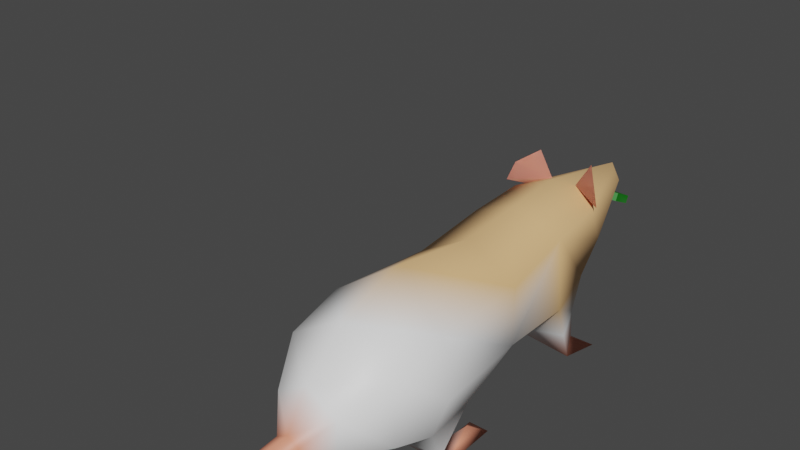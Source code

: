 # Source: RatBase2.blend  (saved by Blender 4.2.66; exported with 4.5.12 LTS)
import bpy
from mathutils import Matrix  # noqa: F401  (used for matrix-valued properties, if any)

bpy.ops.wm.read_factory_settings(use_empty=True)
scene = bpy.context.scene
scene.name = 'Scene'

# ---- collections
col_collection = bpy.data.collections.new('Collection'); scene.collection.children.link(col_collection)

# ---- materials (node trees are filled in below, after node groups)
mat_material_001 = bpy.data.materials.new('Material.001')
mat_material_001.use_backface_culling = True
mat_material_001.use_transparent_shadow = False

# ---- material node trees
mat_material_001.use_nodes = True; mat_material_001.node_tree.nodes.clear()
_N = mat_material_001.node_tree.nodes; _L = mat_material_001.node_tree.links
n0 = _N.new('ShaderNodeBsdfPrincipled'); n0.name = 'Principled BSDF'; n0.location = (10, 300)
n0.distribution = 'GGX'
n0.subsurface_method = 'RANDOM_WALK_SKIN'
n0.inputs[3].default_value = 1.45
n0.inputs[27].default_value = (0.0, 0.0, 0.0, 1.0)
n0.inputs[28].default_value = 1.0
n1 = _N.new('ShaderNodeOutputMaterial'); n1.name = 'Material Output'; n1.location = (300, 300)
n2 = _N.new('ShaderNodeVertexColor'); n2.name = 'Color Attribute'; n2.location = (-180, 280)
n2.layer_name = 'Color'
_L.new(n0.outputs[0], n1.inputs[0])
_L.new(n2.outputs[0], n0.inputs[0])
n1.is_active_output = True

# ---- world
world_world = bpy.data.worlds.new('World'); scene.world = world_world
world_world.use_nodes = True; world_world.node_tree.nodes.clear()
_N = world_world.node_tree.nodes; _L = world_world.node_tree.links
n0 = _N.new('ShaderNodeOutputWorld'); n0.name = 'World Output'; n0.location = (300, 300)
n1 = _N.new('ShaderNodeBackground'); n1.name = 'Background'; n1.location = (10, 300)
n1.inputs[0].default_value = (0.05088, 0.05088, 0.05088, 1.0)
_L.new(n1.outputs[0], n0.inputs[0])
n0.is_active_output = True
world_world.color = (0.05088, 0.05088, 0.05088)
world_world.use_sun_shadow = False
world_world.sun_shadow_jitter_overblur = 0.0

# ---- meshes
me_cylinder = bpy.data.meshes.new('Cylinder')
me_cylinder.from_pydata([(-1.426e-08, 1.318, 0.4976), (-1.361e-08, 3.24, 1.14), (0.6197, 2.367, 0.4547), (0.5527, 2.625, 0.6359), (0.6134, 1.318, 1.56), (0.5206, 2.943, 1.787), (-7.618e-08, 1.318, 1.914), (-6.272e-08, 2.862, 2.041), (-2.385e-08, 4.14, 1.429), (0.1788, 4.166, 1.631), (-4.19e-08, 4.294, 1.771), (-1.361e-08, 0.1833, 0.2797), (0.8486, -0.07005, 1.031), (0.6843, 0.02989, 1.633), (-8.269e-08, 0.1833, 2.085), (-1.392e-08, -0.636, 0.3283), (0.6505, -0.636, 0.7054), (0.6505, -0.636, 1.46), (-7.959e-08, -0.636, 1.837), (-1.643e-08, -1.128, 0.5206), (0.3759, -1.128, 0.7376), (0.3759, -1.128, 1.172), (-5.438e-08, -1.128, 1.389), (-3.504e-08, -1.393, 0.6572), (0.1426, -1.393, 0.7396), (0.1426, -1.393, 0.9042), (-4.943e-08, -1.393, 0.9866), (-3.496e-08, -2.123, 0.7052), (0.101, -2.123, 0.7636), (-4.516e-08, -2.123, 0.9385), (0.101, -2.123, 0.8802), (-3.497e-08, -2.623, 0.7054), (0.1009, -2.623, 0.7637), (0.1009, -2.623, 0.8801), (-4.515e-08, -2.623, 0.9384), (-3.522e-08, -3.123, 0.7117), (0.09545, -3.123, 0.7668), (0.09545, -3.123, 0.877), (-4.486e-08, -3.123, 0.9321), (-3.572e-08, -3.623, 0.7239), (0.0849, -3.623, 0.7729), (0.0849, -3.623, 0.8709), (-4.429e-08, -3.623, 0.9199), (-3.629e-08, -4.123, 0.7377), (0.07288, -4.123, 0.7798), (0.07288, -4.123, 0.864), (-4.365e-08, -4.123, 0.9061), (-3.676e-08, -4.623, 0.7491), (0.06302, -4.623, 0.7855), (0.06302, -4.623, 0.8583), (-4.312e-08, -4.623, 0.8947), (-3.974e-08, -5.123, 0.8219), (0.6134, 1.318, 0.8517), (-1.388e-08, 2.747, 0.6513), (-1.407e-08, 2.16, 0.4492), (0.5206, 3.141, 1.356), (0.3746, 2.675, 0.0), (0.4633, 2.798, 0.1667), (0.532, 2.637, 0.0), (0.3104, 3.044, 0.0), (0.6303, 3.044, 0.0), (0.679, 0.4482, 0.6176), (0.2306, 0.4482, 0.3842), (0.6936, -0.1414, 0.5603), (0.2306, -0.1414, 0.318), (0.4864, 0.3446, 0.1394), (0.6209, 0.1155, 0.1267), (0.4036, 0.1717, 0.0), (0.658, 0.1717, 0.0), (0.4864, 0.7221, 0.08856), (0.6435, 0.8946, 0.0), (0.4036, 0.8946, 0.0), (0.495, 2.873, 0.9825), (0.561, 2.235, 1.719), (-6.715e-08, 2.152, 1.978), (0.6802, 2.128, 0.9297)], [], [(2, 54, 58), (52, 75, 73, 4), (4, 73, 74, 6), (5, 55, 9), (7, 5, 10), (55, 1, 8), (52, 4, 13, 12), (4, 6, 14, 13), (13, 14, 18, 17), (15, 11, 64), (12, 13, 17, 16), (16, 17, 21, 20), (17, 18, 22, 21), (15, 16, 20, 19), (21, 22, 26, 25), (19, 20, 24, 23), (20, 21, 25, 24), (24, 25, 30, 28), (25, 26, 29, 30), (23, 24, 28, 27), (28, 30, 33, 32), (30, 29, 34, 33), (27, 28, 32, 31), (33, 34, 38, 37), (31, 32, 36, 35), (32, 33, 37, 36), (36, 37, 41, 40), (37, 38, 42, 41), (35, 36, 40, 39), (39, 40, 44, 43), (40, 41, 45, 44), (41, 42, 46, 45), (45, 46, 50, 49), (43, 44, 48, 47), (44, 45, 49, 48), (48, 49, 51), (49, 50, 51), (47, 48, 51), (54, 2, 75), (75, 3, 72), (3, 53, 72), (2, 3, 75), (54, 53, 56), (3, 2, 58, 57), (53, 3, 57), (58, 56, 59, 60), (56, 57, 59), (57, 60, 59), (57, 58, 60), (52, 12, 61), (16, 15, 64, 63), (0, 52, 61, 62), (11, 0, 62), (12, 63, 61), (64, 62, 67), (62, 61, 65), (63, 64, 66), (61, 63, 66, 65), (65, 66, 68), (68, 67, 71, 70), (66, 67, 68), (69, 70, 71), (65, 68, 69), (67, 65, 69), (64, 11, 62), (63, 12, 16), (9, 55, 8), (10, 5, 9), (54, 75, 52, 0), (72, 1, 55), (73, 72, 55, 5), (74, 73, 5, 7), (73, 75, 72), (1, 72, 53), (69, 68, 70), (69, 71, 67), (67, 62, 65), (66, 64, 67), (58, 54, 56), (56, 53, 57)])
me_cylinder.polygons.foreach_set('use_smooth', [True] * 80)
_uv = me_cylinder.uv_layers.new(name='UVMap')
_uv.uv.foreach_set('vector', [0.8843, 0.157, 0.9487, 0.1532, 0.8843, 0.157, 0.8333, 0.0, 0.8333, 0.223, 0.6667, 0.5525, 0.6667, 0.0, 0.6667, 0.0, 0.6667, 0.5525, 0.5, 0.6707, 0.5, 0.0, 0.6667, 1.0, 0.8333, 1.0, 0.6667, 1.0, 0.5, 1.0, 0.6667, 1.0, 0.5, 1.0, 0.8333, 1.0, 1.0, 1.0, 0.8333, 1.0, 0.8333, 0.0, 0.6667, 0.0, 0.6667, 0.0, 0.8333, 0.0, 0.6667, 0.0, 0.5, 0.0, 0.5, 0.0, 0.6667, 0.0, 0.6667, 0.0, 0.5, 0.0, 0.5, 0.0, 0.6667, 0.0, 0.0, 0.0, 0.0, 0.0, 0.0, 0.0, 0.8333, 0.0, 0.6667, 0.0, 0.6667, 0.0, 0.8333, 0.0, 0.8333, 0.0, 0.6667, 0.0, 0.6667, 0.0, 0.8333, 0.0, 0.6667, 0.0, 0.5, 0.0, 0.5, 0.0, 0.6667, 0.0, 1.0, 0.0, 0.8333, 0.0, 0.8333, 0.0, 1.0, 0.0, 0.6667, 0.0, 0.5, 0.0, 0.5, 0.0, 0.6667, 0.0, 1.0, 0.0, 0.8333, 0.0, 0.8333, 0.0, 1.0, 0.0, 0.8333, 0.0, 0.6667, 0.0, 0.6667, 0.0, 0.8333, 0.0, 0.8333, 0.0, 0.6667, 0.0, 0.6667, 0.0, 0.8333, 0.0, 0.6667, 0.0, 0.5, 0.0, 0.5, 0.0, 0.6667, 0.0, 1.0, 0.0, 0.8333, 0.0, 0.8333, 0.0, 1.0, 0.0, 0.0, 0.0, 0.0, 0.0, 0.0, 0.0, 0.0, 0.0, 0.0, 0.0, 0.0, 0.0, 0.0, 0.0, 0.0, 0.0, 0.0, 0.0, 0.0, 0.0, 0.0, 0.0, 0.0, 0.0, 0.0, 0.0, 0.0, 0.0, 0.0, 0.0, 0.0, 0.0, 0.0, 0.0, 0.0, 0.0, 0.0, 0.0, 0.0, 0.0, 0.0, 0.0, 0.0, 0.0, 0.0, 0.0, 0.0, 0.0, 0.0, 0.0, 0.0, 0.0, 0.0, 0.0, 0.0, 0.0, 0.0, 0.0, 0.0, 0.0, 0.0, 0.0, 0.0, 0.0, 0.0, 0.0, 0.0, 0.0, 0.0, 0.0, 0.0, 0.0, 0.0, 0.0, 0.0, 0.0, 0.0, 0.0, 0.0, 0.0, 0.0, 0.0, 0.0, 0.0, 0.0, 0.0, 0.0, 0.0, 0.0, 0.0, 0.0, 0.0, 0.0, 0.0, 0.0, 0.0, 0.0, 0.0, 0.0, 0.0, 0.0, 0.0, 0.0, 0.0, 0.0, 0.0, 0.0, 0.0, 0.0, 0.0, 0.0, 0.0, 0.0, 0.0, 0.0, 0.0, 0.0, 0.0, 0.0, 0.0, 0.0, 0.0, 0.0, 0.0, 0.0, 0.0, 0.0, 0.0, 0.0, 0.0, 0.0, 0.0, 0.0, 0.0, 0.0, 0.0, 0.0, 0.0, 0.9487, 0.1532, 0.8843, 0.157, 0.856, 0.06972, 0.856, 0.06972, 0.893, 0.8462, 0.8333, 0.6975, 0.893, 0.8462, 0.9685, 0.9207, 0.8643, 0.9203, 0.8843, 0.157, 0.893, 0.8462, 0.856, 0.06972, 0.9487, 0.1532, 0.9402, 0.8496, 0.9487, 0.1532, 0.893, 0.8462, 0.8843, 0.157, 0.8843, 0.157, 0.893, 0.8462, 0.9402, 0.8496, 0.893, 0.8462, 0.9402, 0.8496, 0.893, 0.8462, 0.9402, 0.8496, 0.9402, 0.8496, 0.893, 0.8462, 0.9402, 0.8496, 0.9402, 0.8496, 0.9402, 0.8496, 0.893, 0.8462, 0.893, 0.8462, 0.9402, 0.8496, 0.893, 0.8462, 0.893, 0.8462, 0.893, 0.8462, 0.8333, 0.0, 0.8333, 0.0, 0.8333, 0.0, 0.8333, 0.0, 1.0, 0.0, 1.0, 0.0, 0.8333, 0.0, 1.0, 0.0, 0.8333, 0.0, 0.8333, 0.0, 1.0, 0.0, 0.0, 0.0, 0.0, 0.0, 0.0, 0.0, 0.8333, 0.0, 0.8333, 0.0, 0.8333, 0.0, 0.0, 0.0, 0.0, 0.0, 0.0, 0.0, 1.0, 0.0, 0.8333, 0.0, 1.0, 0.0, 0.8333, 0.0, 1.0, 0.0, 0.8333, 0.0, 0.8333, 0.0, 0.8333, 0.0, 0.8333, 0.0, 0.8333, 0.0, 0.8333, 0.0, 0.8333, 0.0, 0.8333, 0.0, 0.8333, 0.0, 1.0, 0.0, 1.0, 0.0, 0.8333, 0.0, 0.8333, 0.0, 1.0, 0.0, 0.8333, 0.0, 0.8333, 0.0, 0.8333, 0.0, 1.0, 0.0, 0.8333, 0.0, 0.8333, 0.0, 0.8333, 0.0, 0.0, 0.0, 0.0, 0.0, 0.0, 0.0, 0.0, 0.0, 0.0, 0.0, 0.0, 0.0, 0.8333, 0.0, 0.8333, 0.0, 0.8333, 0.0, 0.6667, 1.0, 0.8333, 1.0, 0.8333, 1.0, 0.5, 1.0, 0.6667, 1.0, 0.6667, 1.0, 0.9816, 0.055, 0.856, 0.06972, 0.8333, 0.0, 1.0, 0.0, 0.8643, 0.9203, 1.0, 1.0, 0.8333, 1.0, 0.6667, 0.6813, 0.8333, 0.6975, 0.8333, 1.0, 0.6667, 1.0, 0.5, 0.6707, 0.6667, 0.6813, 0.6667, 1.0, 0.5, 1.0, 0.6667, 0.5525, 0.8333, 0.223, 0.8333, 0.6975, 1.0, 1.0, 0.8643, 0.9203, 0.9685, 0.9207, 0.8333, 0.0, 0.8333, 0.0, 0.8333, 0.0, 0.0, 0.0, 0.0, 0.0, 0.0, 0.0, 0.0, 0.0, 0.0, 0.0, 0.0, 0.0, 0.8333, 0.0, 1.0, 0.0, 1.0, 0.0, 0.8843, 0.157, 0.9487, 0.1532, 0.9487, 0.1532, 0.9487, 0.1532, 0.9402, 0.8496, 0.9402, 0.8496])
_ca = me_cylinder.color_attributes.new('Color', 'BYTE_COLOR', 'POINT')
_ca.data.foreach_set('color', [1.0, 1.0, 1.0, 1.0, 0.9216, 0.552, 0.2502, 1.0, 1.0, 1.0, 1.0, 1.0, 1.0, 1.0, 1.0, 1.0, 0.9216, 0.552, 0.2502, 1.0, 0.9216, 0.552, 0.2502, 1.0, 0.9216, 0.552, 0.2502, 1.0, 0.9216, 0.552, 0.2502, 1.0, 0.9216, 0.5583, 0.2747, 1.0, 0.9216, 0.552, 0.2502, 1.0, 0.9216, 0.552, 0.2502, 1.0, 1.0, 1.0, 1.0, 1.0, 1.0, 1.0, 1.0, 1.0, 1.0, 1.0, 1.0, 1.0, 0.9216, 0.552, 0.2542, 1.0, 1.0, 1.0, 1.0, 1.0, 1.0, 1.0, 1.0, 1.0, 1.0, 1.0, 1.0, 1.0, 1.0, 1.0, 1.0, 1.0, 0.9047, 0.3968, 0.2831, 1.0, 1.0, 1.0, 1.0, 1.0, 1.0, 1.0, 1.0, 1.0, 1.0, 1.0, 1.0, 1.0, 0.8879, 0.3185, 0.1981, 1.0, 0.8879, 0.3325, 0.2159, 1.0, 0.8879, 0.314, 0.1981, 1.0, 0.8879, 0.314, 0.1946, 1.0, 0.8879, 0.314, 0.1946, 1.0, 0.8879, 0.314, 0.1946, 1.0, 0.8879, 0.314, 0.1946, 1.0, 0.8879, 0.314, 0.1946, 1.0, 0.8879, 0.314, 0.1946, 1.0, 0.8879, 0.3278, 0.2122, 1.0, 0.8879, 0.314, 0.1946, 1.0, 0.8879, 0.314, 0.1946, 1.0, 0.8879, 0.314, 0.1946, 1.0, 0.8879, 0.314, 0.1946, 1.0, 0.8879, 0.314, 0.1946, 1.0, 0.8879, 0.314, 0.1946, 1.0, 0.8879, 0.314, 0.1946, 1.0, 0.8879, 0.314, 0.1946, 1.0, 0.8879, 0.314, 0.1946, 1.0, 0.8879, 0.314, 0.1946, 1.0, 0.8879, 0.3185, 0.1981, 1.0, 0.8879, 0.314, 0.1946, 1.0, 0.8879, 0.314, 0.1946, 1.0, 0.8879, 0.314, 0.1946, 1.0, 0.8879, 0.314, 0.1946, 1.0, 0.8879, 0.314, 0.1946, 1.0, 0.8879, 0.314, 0.1946, 1.0, 0.8879, 0.314, 0.1946, 1.0, 0.8879, 0.3278, 0.2086, 1.0, 1.0, 1.0, 1.0, 1.0, 1.0, 1.0, 1.0, 1.0, 1.0, 1.0, 1.0, 1.0, 0.9216, 0.552, 0.2502, 1.0, 0.8879, 0.3185, 0.2016, 1.0, 0.8879, 0.3185, 0.2016, 1.0, 0.8879, 0.3231, 0.2051, 1.0, 0.9047, 0.4072, 0.3005, 1.0, 0.8879, 0.3185, 0.1981, 1.0, 1.0, 1.0, 1.0, 1.0, 1.0, 1.0, 1.0, 1.0, 1.0, 1.0, 1.0, 1.0, 1.0, 1.0, 1.0, 1.0, 0.9473, 0.6724, 0.6105, 1.0, 1.0, 1.0, 1.0, 1.0, 0.8879, 0.314, 0.1946, 1.0, 0.8879, 0.314, 0.1946, 1.0, 0.8879, 0.314, 0.1946, 1.0, 0.8879, 0.314, 0.1946, 1.0, 0.8879, 0.314, 0.1946, 1.0, 0.9216, 0.552, 0.2502, 1.0, 0.9216, 0.552, 0.2502, 1.0, 0.9216, 0.552, 0.2502, 1.0, 0.9216, 0.5583, 0.2542, 1.0])
me_cylinder.materials.append(mat_material_001)
me_cylinder.use_remesh_fix_poles = True
me_cylinder.use_remesh_preserve_attributes = False
me_cylinder.update()
me_cylinder_001 = bpy.data.meshes.new('Cylinder.001')
me_cylinder_001.from_pydata([(-2.385e-08, 4.14, 1.429), (0.1788, 4.166, 1.631), (-4.19e-08, 4.294, 1.771)], [], [(0, 2, 1)])
me_cylinder_001.polygons.foreach_set('use_smooth', [True] * 1)
_uv = me_cylinder_001.uv_layers.new(name='UVMap')
_uv.uv.foreach_set('vector', [1.0, 1.0, 0.5, 1.0, 0.6667, 1.0])
_ca = me_cylinder_001.color_attributes.new('Color', 'BYTE_COLOR', 'POINT')
_ca.data.foreach_set('color', [1.0, 0.3712, 0.2874, 1.0, 1.0, 0.3712, 0.2874, 1.0, 1.0, 0.3712, 0.2874, 1.0])
me_cylinder_001.materials.append(mat_material_001)
me_cylinder_001.use_remesh_fix_poles = True
me_cylinder_001.use_remesh_preserve_attributes = False
me_cylinder_001.update()
me_cylinder_002 = bpy.data.meshes.new('Cylinder.002')
me_cylinder_002.from_pydata([(0.1567, 3.164, 1.912), (0.4575, 3.072, 1.792), (0.3377, 3.171, 2.217), (0.5244, 2.935, 2.092), (0.6042, 2.89, 1.864)], [], [(3, 0, 4), (0, 3, 2), (4, 0, 1)])
me_cylinder_002.polygons.foreach_set('use_smooth', [True] * 3)
_uv = me_cylinder_002.uv_layers.new(name='UVMap')
_uv.uv.foreach_set('vector', [1.0, 1.0, 1.0, 0.4356, 0.0, 0.0, 1.0, 0.4356, 1.0, 1.0, 0.0, 1.0, 0.0, 0.0, 1.0, 0.4356, 1.0, 0.0])
_ca = me_cylinder_002.color_attributes.new('Color', 'BYTE_COLOR', 'POINT')
_ca.data.foreach_set('color', [0.9216, 0.552, 0.2502, 1.0, 0.9301, 0.5906, 0.305, 1.0, 0.9216, 0.552, 0.2502, 1.0, 0.9301, 0.5647, 0.2664, 1.0, 0.9301, 0.6038, 0.3372, 1.0])
me_cylinder_002.materials.append(mat_material_001)
me_cylinder_002.use_remesh_fix_poles = True
me_cylinder_002.use_remesh_preserve_attributes = False
me_cylinder_002.update()
me_cylinder_003 = bpy.data.meshes.new('Cylinder.003')
me_cylinder_003.from_pydata([(0.1567, 3.164, 1.912), (0.4575, 3.072, 1.792), (0.3377, 3.171, 2.217), (0.5244, 2.935, 2.092), (0.6042, 2.89, 1.864)], [], [(3, 4, 0), (0, 2, 3), (4, 1, 0)])
me_cylinder_003.polygons.foreach_set('use_smooth', [True] * 3)
_uv = me_cylinder_003.uv_layers.new(name='UVMap')
_uv.uv.foreach_set('vector', [1.0, 1.0, 0.0, 0.0, 1.0, 0.4356, 1.0, 0.4356, 0.0, 1.0, 1.0, 1.0, 0.0, 0.0, 1.0, 0.0, 1.0, 0.4356])
_ca = me_cylinder_003.color_attributes.new('Color', 'BYTE_COLOR', 'POINT')
_ca.data.foreach_set('color', [1.0, 0.3864, 0.305, 1.0, 1.0, 0.3712, 0.2874, 1.0, 1.0, 0.3712, 0.2874, 1.0, 1.0, 0.3712, 0.2874, 1.0, 1.0, 0.3763, 0.2961, 1.0])
me_cylinder_003.materials.append(mat_material_001)
me_cylinder_003.use_remesh_fix_poles = True
me_cylinder_003.use_remesh_preserve_attributes = False
me_cylinder_003.update()
me_cylinder_004 = bpy.data.meshes.new('Cylinder.004')
me_cylinder_004.from_pydata([(-5.962e-09, 4.116, 1.375), (-5.962e-09, 4.158, 1.462), (-5.962e-09, 4.386, 1.245), (0.2597, 4.251, 1.31), (0.2597, 4.293, 1.396), (-5.962e-09, 4.428, 1.331), (0.2597, 3.981, 1.44), (0.2597, 4.023, 1.527), (-5.962e-09, 3.846, 1.506), (-5.962e-09, 3.888, 1.592), (-0.2597, 3.981, 1.44), (-0.2597, 4.023, 1.527), (-0.2597, 4.251, 1.31), (-0.2597, 4.293, 1.396)], [], [(2, 5, 4, 3), (3, 4, 7, 6), (6, 7, 9, 8), (8, 9, 11, 10), (10, 11, 13, 12), (12, 13, 5, 2), (0, 2, 3), (1, 4, 5), (0, 3, 6), (1, 7, 4), (0, 6, 8), (1, 9, 7), (0, 8, 10), (1, 11, 9), (0, 10, 12), (1, 13, 11), (0, 12, 2), (1, 5, 13)])
_uv = me_cylinder_004.uv_layers.new(name='UVMap')
_uv.uv.foreach_set('vector', [1.0, 0.5, 1.0, 1.0, 0.8333, 1.0, 0.8333, 0.5, 0.8333, 0.5, 0.8333, 1.0, 0.6667, 1.0, 0.6667, 0.5, 0.6667, 0.5, 0.6667, 1.0, 0.5, 1.0, 0.5, 0.5, 0.5, 0.5, 0.5, 1.0, 0.3333, 1.0, 0.3333, 0.5, 0.3333, 0.5, 0.3333, 1.0, 0.1667, 1.0, 0.1667, 0.5, 0.1667, 0.5, 0.1667, 1.0, -8.941e-08, 1.0, -8.941e-08, 0.5, 0.75, 0.3801, 0.75, 0.49, 0.9578, 0.37, 0.3627, 0.3151, 0.4578, 0.37, 0.25, 0.49, 0.8627, 0.3151, 0.9578, 0.37, 0.9578, 0.13, 0.3627, 0.1849, 0.4578, 0.13, 0.4578, 0.37, 0.8627, 0.1849, 0.9578, 0.13, 0.75, 0.01, 0.25, 0.1199, 0.25, 0.01, 0.4578, 0.13, 0.75, 0.1199, 0.75, 0.01, 0.5422, 0.13, 0.1373, 0.1849, 0.04215, 0.13, 0.25, 0.01, 0.6373, 0.1849, 0.5422, 0.13, 0.5422, 0.37, 0.1373, 0.3151, 0.04215, 0.37, 0.04215, 0.13, 0.6373, 0.3151, 0.5422, 0.37, 0.75, 0.49, 0.25, 0.3801, 0.25, 0.49, 0.04215, 0.37])
_ca = me_cylinder_004.color_attributes.new('Color', 'BYTE_COLOR', 'POINT')
_ca.data.foreach_set('color', [0.0, 0.01764, 0.0, 1.0, 0.0, 0.01764, 0.0, 1.0, 0.0, 0.1946, 0.0003035, 1.0, 0.02416, 0.2159, 0.02416, 1.0, 0.0, 0.1946, 0.0003035, 1.0, 0.004777, 0.1981, 0.004777, 1.0, 0.0006071, 0.1946, 0.0006071, 1.0, 0.0, 0.1946, 0.0003035, 1.0, 0.02956, 0.2232, 0.02956, 1.0, 0.0003035, 0.1946, 0.0003035, 1.0, 0.003347, 0.1981, 0.003347, 1.0, 0.0648, 0.2542, 0.0648, 1.0, 0.0, 0.1946, 0.0003035, 1.0, 0.02956, 0.2195, 0.02956, 1.0])
me_cylinder_004.materials.append(mat_material_001)
me_cylinder_004.update()
arm_armature = bpy.data.armatures.new('Armature')  # bones are not reproduced

# ---- objects
ob_ratbase = bpy.data.objects.new('RatBase', me_cylinder)
ob_armature = bpy.data.objects.new('Armature', arm_armature)
ob_ratbase_001 = bpy.data.objects.new('RatBase.001', me_cylinder_001)
ob_ratbase_002 = bpy.data.objects.new('RatBase.002', me_cylinder_002)
ob_ratbase_003 = bpy.data.objects.new('RatBase.003', me_cylinder_003)
ob_cylinder = bpy.data.objects.new('Cylinder', me_cylinder_004)

# ---- transforms, parenting, visibility, modifiers, constraints
ob_ratbase.parent = ob_armature
ob_ratbase.location = (0.0, 0.0, 0.0)
_vg = ob_ratbase.vertex_groups.new(name='LowerSpine')
for _i, _w in zip([12, 13, 14, 15, 16, 17, 18, 19, 20, 21, 22, 23, 24, 25, 26, 63, 64], [0.1098, 0.1042, 0.08309, 0.7115, 0.6807, 0.7869, 0.8366, 0.782, 0.8759, 0.9476, 0.9647, 0.5206, 0.5478, 0.9246, 0.9715, 0.1253, 0.1308]): _vg.add([_i], _w, 'REPLACE')
_vg = ob_ratbase.vertex_groups.new(name='Tail1')
for _i, _w in zip([15, 19, 20, 23, 24, 25], [0.05943, 0.1436, 0.06509, 0.4592, 0.442, 0.06228]): _vg.add([_i], _w, 'REPLACE')
_vg = ob_ratbase.vertex_groups.new(name='Tail2')
for _i, _w in zip([27, 28, 29, 30, 31, 32, 33, 34], [0.9829, 0.9898, 0.9851, 0.9904, 0.9755, 0.9847, 0.9852, 0.9769]): _vg.add([_i], _w, 'REPLACE')
_vg = ob_ratbase.vertex_groups.new(name='Tail3')
_vg = ob_ratbase.vertex_groups.new(name='Tail4')
for _i, _w in zip([35, 36, 37, 38], [0.9557, 0.9724, 0.9734, 0.9587]): _vg.add([_i], _w, 'REPLACE')
_vg = ob_ratbase.vertex_groups.new(name='Tail5')
for _i, _w in zip([39, 40, 41, 42], [0.964, 0.9778, 0.9788, 0.9671]): _vg.add([_i], _w, 'REPLACE')
_vg = ob_ratbase.vertex_groups.new(name='Tail6')
for _i, _w in zip([43, 44, 45, 46, 47, 48, 49, 50], [0.9853, 0.991, 0.9915, 0.9868, 0.9941, 0.9964, 0.9966, 0.9948]): _vg.add([_i], _w, 'REPLACE')
_vg = ob_ratbase.vertex_groups.new(name='Tail7')
for _i, _w in zip([51], [0.9992]): _vg.add([_i], _w, 'REPLACE')
_vg = ob_ratbase.vertex_groups.new(name='MiddleSpine')
for _i, _w in zip([0, 4, 13, 14, 18, 52, 54, 61, 75], [0.4767, 0.09102, 0.08449, 0.7165, 0.08666, 0.4421, 0.06679, 0.003025, 0.04775]): _vg.add([_i], _w, 'REPLACE')
_vg = ob_ratbase.vertex_groups.new(name='UpperSpine')
for _i, _w in zip([0, 4, 6, 7, 13, 14, 52, 73, 74, 75], [0.07931, 0.7203, 0.9591, 0.1111, 0.04873, 0.09411, 0.1854, 0.1421, 0.8491, 0.01654]): _vg.add([_i], _w, 'REPLACE')
_vg = ob_ratbase.vertex_groups.new(name='Neck')
for _i, _w in zip([1, 5, 7, 55, 72, 73, 74], [0.05631, 0.1111, 0.1111, 0.2005, 0.0312, 0.0655, 0.06517]): _vg.add([_i], _w, 'REPLACE')
_vg = ob_ratbase.vertex_groups.new(name='Head')
for _i, _w in zip([1, 5, 7, 8, 9, 10, 53, 55, 72], [0.743, 0.7778, 0.7778, 0.9832, 0.9807, 0.997, 0.06111, 0.6223, 0.152]): _vg.add([_i], _w, 'REPLACE')
_vg = ob_ratbase.vertex_groups.new(name='Shoulder.R')
for _i, _w in zip([0, 1, 2, 3, 4, 5, 52, 53, 54, 55, 72, 73, 74, 75], [0.09419, 0.1607, 0.0526, 0.05892, 0.08615, 0.1111, 0.1255, 0.622, 0.1483, 0.1526, 0.618, 0.7535, 0.07809, 0.7205]): _vg.add([_i], _w, 'REPLACE')
_vg = ob_ratbase.vertex_groups.new(name='Arm.R')
for _i, _w in zip([0, 1, 2, 3, 52, 53, 54, 55, 56, 57, 58, 59, 60, 72, 75], [0.06326, 0.04007, 0.8697, 0.9216, 0.01418, 0.1985, 0.1725, 0.0245, 0.5116, 0.962, 0.5353, 0.07429, 0.1196, 0.1685, 0.1283]): _vg.add([_i], _w, 'REPLACE')
_vg = ob_ratbase.vertex_groups.new(name='Hand.R')
for _i, _w in zip([2, 54, 56, 57, 58, 59, 60], [0.01462, 0.006949, 0.4795, 0.01679, 0.4676, 0.925, 0.88]): _vg.add([_i], _w, 'REPLACE')
_vg = ob_ratbase.vertex_groups.new(name='Shoulder.L')
for _i, _w in zip([0, 2, 52, 53, 54, 75], [0.1739, 0.01389, 0.02573, 0.07973, 0.5447, 0.01145]): _vg.add([_i], _w, 'REPLACE')
_vg = ob_ratbase.vertex_groups.new(name='Arm.L')
_vg = ob_ratbase.vertex_groups.new(name='Hand.L')
_vg = ob_ratbase.vertex_groups.new(name='Hip.R')
for _i, _w in zip([0, 4, 11, 12, 13, 14, 15, 16, 17, 18, 19, 20, 21, 52, 61, 62, 63, 64, 66], [0.1322, 0.0609, 0.7111, 0.7823, 0.7406, 0.1014, 0.1878, 0.2444, 0.1683, 0.05929, 0.05759, 0.04225, 0.01012, 0.1032, 0.5053, 0.8242, 0.6914, 0.6386, 0.05423]): _vg.add([_i], _w, 'REPLACE')
_vg = ob_ratbase.vertex_groups.new(name='Leg.R')
for _i, _w in zip([0, 11, 12, 15, 16, 52, 61, 62, 63, 64, 65, 66, 67, 68], [0.01685, 0.09943, 0.08578, 0.04158, 0.03885, 0.0792, 0.4293, 0.09879, 0.1521, 0.1276, 0.9358, 0.8562, 0.5226, 0.5491]): _vg.add([_i], _w, 'REPLACE')
_vg = ob_ratbase.vertex_groups.new(name='Foot.R')
for _i, _w in zip([64, 65, 66, 67, 68, 69, 70, 71], [0.04765, 0.04201, 0.07786, 0.4634, 0.4442, 0.9941, 1.0, 1.0]): _vg.add([_i], _w, 'REPLACE')
_vg = ob_ratbase.vertex_groups.new(name='Hip.L')
for _i, _w in zip([11, 62, 64], [0.3712, 0.03924, 0.07195]): _vg.add([_i], _w, 'REPLACE')
_vg = ob_ratbase.vertex_groups.new(name='Leg.L')
_vg = ob_ratbase.vertex_groups.new(name='Foot.L')
_m = ob_ratbase.modifiers.new('Mirror', 'MIRROR')
_m = ob_ratbase.modifiers.new('Armature', 'ARMATURE')
_m.object = ob_armature
_m.use_deform_preserve_volume = True
ob_armature.location = (0.0, 0.0, 0.0)
ob_armature.display_type = 'WIRE'
ob_armature.show_in_front = True
ob_ratbase_001.parent = ob_armature
ob_ratbase_001.location = (0.0, 0.0, 0.0)
_vg = ob_ratbase_001.vertex_groups.new(name='LowerSpine')
_vg = ob_ratbase_001.vertex_groups.new(name='Tail1')
_vg = ob_ratbase_001.vertex_groups.new(name='Tail2')
_vg = ob_ratbase_001.vertex_groups.new(name='Tail3')
_vg = ob_ratbase_001.vertex_groups.new(name='Tail4')
_vg = ob_ratbase_001.vertex_groups.new(name='Tail5')
_vg = ob_ratbase_001.vertex_groups.new(name='Tail6')
_vg = ob_ratbase_001.vertex_groups.new(name='Tail7')
_vg = ob_ratbase_001.vertex_groups.new(name='MiddleSpine')
_vg = ob_ratbase_001.vertex_groups.new(name='UpperSpine')
_vg = ob_ratbase_001.vertex_groups.new(name='Neck')
_vg = ob_ratbase_001.vertex_groups.new(name='Head')
for _i, _w in zip([0, 1, 2], [0.9832, 0.9807, 0.997]): _vg.add([_i], _w, 'REPLACE')
_vg = ob_ratbase_001.vertex_groups.new(name='Shoulder.R')
_vg = ob_ratbase_001.vertex_groups.new(name='Arm.R')
_vg = ob_ratbase_001.vertex_groups.new(name='Hand.R')
_vg = ob_ratbase_001.vertex_groups.new(name='Shoulder.L')
_vg = ob_ratbase_001.vertex_groups.new(name='Arm.L')
_vg = ob_ratbase_001.vertex_groups.new(name='Hand.L')
_vg = ob_ratbase_001.vertex_groups.new(name='Hip.R')
_vg = ob_ratbase_001.vertex_groups.new(name='Leg.R')
_vg = ob_ratbase_001.vertex_groups.new(name='Foot.R')
_vg = ob_ratbase_001.vertex_groups.new(name='Hip.L')
_vg = ob_ratbase_001.vertex_groups.new(name='Leg.L')
_vg = ob_ratbase_001.vertex_groups.new(name='Foot.L')
_m = ob_ratbase_001.modifiers.new('Mirror', 'MIRROR')
_m = ob_ratbase_001.modifiers.new('Armature', 'ARMATURE')
_m.object = ob_armature
_m.use_deform_preserve_volume = True
ob_ratbase_002.parent = ob_armature
ob_ratbase_002.location = (0.0, 0.0, 0.0)
_vg = ob_ratbase_002.vertex_groups.new(name='LowerSpine')
_vg = ob_ratbase_002.vertex_groups.new(name='Tail1')
_vg = ob_ratbase_002.vertex_groups.new(name='Tail2')
_vg = ob_ratbase_002.vertex_groups.new(name='Tail3')
_vg = ob_ratbase_002.vertex_groups.new(name='Tail4')
_vg = ob_ratbase_002.vertex_groups.new(name='Tail5')
_vg = ob_ratbase_002.vertex_groups.new(name='Tail6')
_vg = ob_ratbase_002.vertex_groups.new(name='Tail7')
_vg = ob_ratbase_002.vertex_groups.new(name='MiddleSpine')
_vg = ob_ratbase_002.vertex_groups.new(name='UpperSpine')
_vg = ob_ratbase_002.vertex_groups.new(name='Neck')
_vg = ob_ratbase_002.vertex_groups.new(name='Head')
_vg.add([0, 1, 2, 3, 4], 1.0, 'REPLACE')
_vg = ob_ratbase_002.vertex_groups.new(name='Shoulder.R')
_vg = ob_ratbase_002.vertex_groups.new(name='Arm.R')
_vg = ob_ratbase_002.vertex_groups.new(name='Hand.R')
_vg = ob_ratbase_002.vertex_groups.new(name='Shoulder.L')
_vg = ob_ratbase_002.vertex_groups.new(name='Arm.L')
_vg = ob_ratbase_002.vertex_groups.new(name='Hand.L')
_vg = ob_ratbase_002.vertex_groups.new(name='Hip.R')
_vg = ob_ratbase_002.vertex_groups.new(name='Leg.R')
_vg = ob_ratbase_002.vertex_groups.new(name='Foot.R')
_vg = ob_ratbase_002.vertex_groups.new(name='Hip.L')
_vg = ob_ratbase_002.vertex_groups.new(name='Leg.L')
_vg = ob_ratbase_002.vertex_groups.new(name='Foot.L')
_m = ob_ratbase_002.modifiers.new('Mirror', 'MIRROR')
_m = ob_ratbase_002.modifiers.new('Armature', 'ARMATURE')
_m.object = ob_armature
_m.use_deform_preserve_volume = True
ob_ratbase_003.parent = ob_armature
ob_ratbase_003.location = (0.0, 0.0, 0.0)
_vg = ob_ratbase_003.vertex_groups.new(name='LowerSpine')
_vg = ob_ratbase_003.vertex_groups.new(name='Tail1')
_vg = ob_ratbase_003.vertex_groups.new(name='Tail2')
_vg = ob_ratbase_003.vertex_groups.new(name='Tail3')
_vg = ob_ratbase_003.vertex_groups.new(name='Tail4')
_vg = ob_ratbase_003.vertex_groups.new(name='Tail5')
_vg = ob_ratbase_003.vertex_groups.new(name='Tail6')
_vg = ob_ratbase_003.vertex_groups.new(name='Tail7')
_vg = ob_ratbase_003.vertex_groups.new(name='MiddleSpine')
_vg = ob_ratbase_003.vertex_groups.new(name='UpperSpine')
_vg = ob_ratbase_003.vertex_groups.new(name='Neck')
_vg = ob_ratbase_003.vertex_groups.new(name='Head')
_vg.add([0, 1, 2, 3, 4], 1.0, 'REPLACE')
_vg = ob_ratbase_003.vertex_groups.new(name='Shoulder.R')
_vg = ob_ratbase_003.vertex_groups.new(name='Arm.R')
_vg = ob_ratbase_003.vertex_groups.new(name='Hand.R')
_vg = ob_ratbase_003.vertex_groups.new(name='Shoulder.L')
_vg = ob_ratbase_003.vertex_groups.new(name='Arm.L')
_vg = ob_ratbase_003.vertex_groups.new(name='Hand.L')
_vg = ob_ratbase_003.vertex_groups.new(name='Hip.R')
_vg = ob_ratbase_003.vertex_groups.new(name='Leg.R')
_vg = ob_ratbase_003.vertex_groups.new(name='Foot.R')
_vg = ob_ratbase_003.vertex_groups.new(name='Hip.L')
_vg = ob_ratbase_003.vertex_groups.new(name='Leg.L')
_vg = ob_ratbase_003.vertex_groups.new(name='Foot.L')
_m = ob_ratbase_003.modifiers.new('Mirror', 'MIRROR')
_m = ob_ratbase_003.modifiers.new('Armature', 'ARMATURE')
_m.object = ob_armature
_m.use_deform_preserve_volume = True
ob_cylinder.parent = ob_armature
ob_cylinder.location = (0.0, 0.0, 0.0)
_vg = ob_cylinder.vertex_groups.new(name='Head')
_vg.add([0, 1, 2, 3, 4, 5, 6, 7, 8, 9, 10, 11, 12, 13], 1.0, 'REPLACE')
_m = ob_cylinder.modifiers.new('Armature', 'ARMATURE')
_m.object = ob_armature

# ---- collection membership
col_collection.objects.link(ob_ratbase)
col_collection.objects.link(ob_armature)
col_collection.objects.link(ob_ratbase_001)
col_collection.objects.link(ob_ratbase_002)
col_collection.objects.link(ob_ratbase_003)
col_collection.objects.link(ob_cylinder)

# ---- scene / render settings (as saved in the file)
scene.frame_start = 1; scene.frame_end = 60; scene.frame_set(26)
scene.render.engine = 'BLENDER_EEVEE_NEXT'
scene.cycles.sampling_pattern = 'TABULATED_SOBOL'
scene.cycles.use_light_tree = False
scene.view_settings.view_transform = 'Filmic'
bpy.context.view_layer.update()

# ---- added for rendering (the .blend has no active camera and no usable light): camera, sun
cam_auto = bpy.data.cameras.new('AutoCamera')
cam_auto.lens = 50.0
cam_auto.sensor_width = 36.0
cam_auto.clip_end = 1000.0
ob_auto_camera = bpy.data.objects.new('AutoCamera', cam_auto)
scene.collection.objects.link(ob_auto_camera)
ob_auto_camera.location = (6.0064, -6.99623, 7.31625)
ob_auto_camera.rotation_euler = (1.09748, -7.21219e-08, 0.694738)
scene.camera = ob_auto_camera
light_auto_sun = bpy.data.lights.new('AutoSun', 'SUN')
light_auto_sun.energy = 3.0
light_auto_sun.angle = 0.0523599
ob_auto_sun = bpy.data.objects.new('AutoSun', light_auto_sun)
scene.collection.objects.link(ob_auto_sun)
ob_auto_sun.rotation_euler = (0.872665, 0.174533, 0.523599)
bpy.context.view_layer.update()
